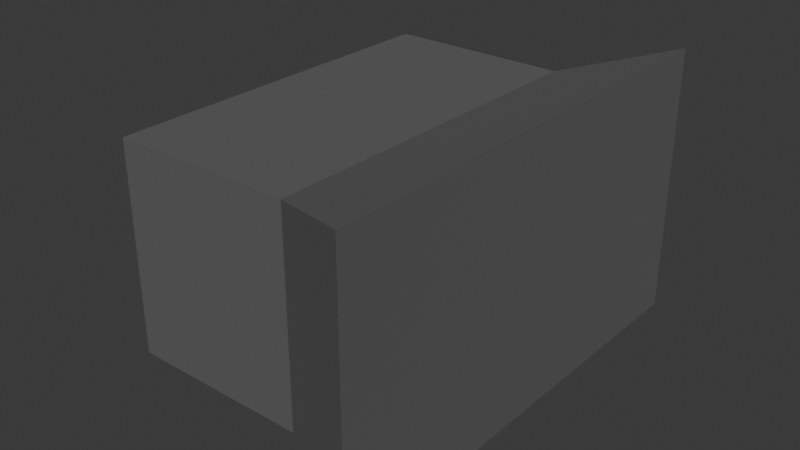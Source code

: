 # Source: screen.blend  (saved by Blender 4.3.34; exported with 4.5.12 LTS)
import bpy
from mathutils import Matrix  # noqa: F401  (used for matrix-valued properties, if any)

bpy.ops.wm.read_factory_settings(use_empty=True)
scene = bpy.context.scene
scene.name = 'Scene'

# ---- collections
col_collection = bpy.data.collections.new('Collection'); scene.collection.children.link(col_collection)

# ---- materials (node trees are filled in below, after node groups)
mat_default = bpy.data.materials.new('Default')

# ---- material node trees
mat_default.use_nodes = True; mat_default.node_tree.nodes.clear()
_N = mat_default.node_tree.nodes; _L = mat_default.node_tree.links
n0 = _N.new('ShaderNodeBsdfPrincipled'); n0.name = 'Principled BSDF'; n0.location = (10, 300)
n0.inputs[0].default_value = (0.111, 0.111, 0.111, 1.0)
n0.inputs[2].default_value = 1.0
n1 = _N.new('ShaderNodeOutputMaterial'); n1.name = 'Material Output'; n1.location = (300, 300)
_L.new(n0.outputs[0], n1.inputs[0])
n1.is_active_output = True

# ---- world
world_world = bpy.data.worlds.new('World'); scene.world = world_world
world_world.use_nodes = True; world_world.node_tree.nodes.clear()
_N = world_world.node_tree.nodes; _L = world_world.node_tree.links
n0 = _N.new('ShaderNodeOutputWorld'); n0.name = 'World Output'; n0.location = (300, 300)
n1 = _N.new('ShaderNodeBackground'); n1.name = 'Background'; n1.location = (10, 300)
n1.inputs[0].default_value = (0.05088, 0.05088, 0.05088, 1.0)
_L.new(n1.outputs[0], n0.inputs[0])
n0.is_active_output = True
world_world.color = (0.05088, 0.05088, 0.05088)
world_world.sun_shadow_jitter_overblur = 0.0

# ---- meshes
me_plane = bpy.data.meshes.new('Plane')
me_plane.from_pydata([(-1.0, -1.0, 0.0), (1.0, -2.024, -0.5926), (-1.0, 5.931, 0.0), (1.0, 6.955, -0.5926), (-1.0, -1.0, 4.009), (1.0, -2.024, 4.602), (-1.0, 5.931, 4.009), (1.0, 6.955, 4.602), (-4.483, 5.931, 0.0), (-4.483, -1.0, 0.0), (-4.483, 5.931, 4.009), (-4.483, -1.0, 4.009)], [], [(0, 2, 3, 1), (4, 5, 7, 6), (3, 2, 6, 7), (0, 1, 5, 4), (1, 3, 7, 5), (6, 2, 8, 10), (8, 9, 11, 10), (4, 6, 10, 11), (2, 0, 9, 8), (0, 4, 11, 9)])
_uv = me_plane.uv_layers.new(name='UVMap')
_uv.uv.foreach_set('vector', [0.0, 0.0, 0.0, 1.0, 1.0, 1.0, 1.0, 0.0, 0.0, 0.0, 1.0, 0.0, 1.0, 1.0, 0.0, 1.0, 1.0, 1.0, 0.0, 1.0, 0.0, 1.0, 1.0, 1.0, 0.0, 0.0, 1.0, 0.0, 1.0, 0.0, 0.0, 0.0, 1.0, 0.0, 1.0, 1.0, 1.0, 1.0, 1.0, 0.0, 0.0, 1.0, 0.0, 1.0, 0.0, 1.0, 0.0, 1.0, 0.0, 1.0, 0.0, 0.0, 0.0, 0.0, 0.0, 1.0, 0.0, 0.0, 0.0, 1.0, 0.0, 1.0, 0.0, 0.0, 0.0, 1.0, 0.0, 0.0, 0.0, 0.0, 0.0, 1.0, 0.0, 0.0, 0.0, 0.0, 0.0, 0.0, 0.0, 0.0])
me_plane.materials.append(mat_default)
me_plane.update()

# ---- objects
ob_plane = bpy.data.objects.new('Plane', me_plane)

# ---- transforms, parenting, visibility, modifiers, constraints
ob_plane.location = (0.0, -2.354, 0.0)

# ---- collection membership
col_collection.objects.link(ob_plane)

# ---- scene / render settings (as saved in the file)
scene.frame_start = 1; scene.frame_end = 250; scene.frame_set(1)
scene.render.engine = 'BLENDER_EEVEE_NEXT'
bpy.context.view_layer.update()

# ---- added for rendering (the .blend has no active camera and no usable light): camera, sun
cam_auto = bpy.data.cameras.new('AutoCamera')
cam_auto.lens = 50.0
cam_auto.sensor_width = 36.0
cam_auto.clip_end = 1000.0
ob_auto_camera = bpy.data.objects.new('AutoCamera', cam_auto)
scene.collection.objects.link(ob_auto_camera)
ob_auto_camera.location = (9.11465, -12.9155, 10.6894)
ob_auto_camera.rotation_euler = (1.09748, -7.21219e-08, 0.694738)
scene.camera = ob_auto_camera
light_auto_sun = bpy.data.lights.new('AutoSun', 'SUN')
light_auto_sun.energy = 3.0
light_auto_sun.angle = 0.0523599
ob_auto_sun = bpy.data.objects.new('AutoSun', light_auto_sun)
scene.collection.objects.link(ob_auto_sun)
ob_auto_sun.rotation_euler = (0.872665, 0.174533, 0.523599)
bpy.context.view_layer.update()
